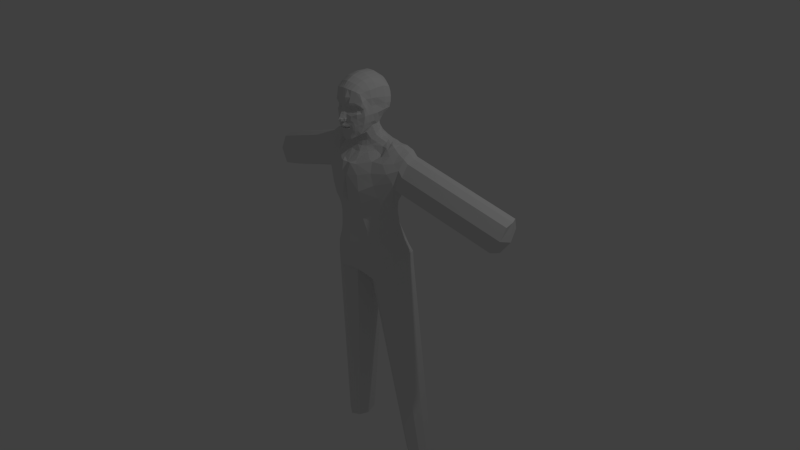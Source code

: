 # Source: body1.blend  (saved by Blender 2.71.0; exported with 4.5.12 LTS)
import bpy
from mathutils import Matrix  # noqa: F401  (used for matrix-valued properties, if any)

bpy.ops.wm.read_factory_settings(use_empty=True)
scene = bpy.context.scene
scene.name = 'Scene'

# ---- collections
col_collection_1 = bpy.data.collections.new('Collection 1'); scene.collection.children.link(col_collection_1)

# ---- materials (node trees are filled in below, after node groups)
mat_material = bpy.data.materials.new('Material')
mat_material.alpha_threshold = 0.0
mat_material.use_transparent_shadow = False
mat_material.roughness = 0.5
mat_material.line_color = (0.0, 0.0, 0.0, 1.0)
mat_material_1 = bpy.data.materials.new('Material')

# ---- material node trees

# ---- world
world_world = bpy.data.worlds.new('World'); scene.world = world_world
world_world.color = (0.05088, 0.05088, 0.05088)
world_world.use_sun_shadow = False
world_world.sun_shadow_jitter_overblur = 0.0
world_world.cycles.sampling_method = 'MANUAL'
world_world.cycles.sample_map_resolution = 256

# ---- cameras
cam_camera = bpy.data.cameras.new('Camera')
cam_camera.clip_end = 100.0
cam_camera.lens = 35.0
cam_camera.sensor_width = 32.0
cam_camera.sensor_height = 18.0
cam_camera.ortho_scale = 7.314
cam_camera.dof.focus_distance = 0.0
cam_camera.dof.aperture_fstop = 128.0

# ---- lights
light_lamp = bpy.data.lights.new('Lamp', 'POINT')
light_lamp.transmission_factor = 0.0
light_lamp.cutoff_distance = 30.0
light_lamp.energy = 100.0
light_lamp.shadow_buffer_clip_start = 1.001
light_lamp.shadow_soft_size = 0.1
light_lamp.shadow_maximum_resolution = 0.006
light_lamp.use_absolute_resolution = True
light_lamp.cycles.use_multiple_importance_sampling = False

# ---- meshes
me_cube = bpy.data.meshes.new('Cube')
me_cube.from_pydata([(0.5164, 0.2167, 0.00359), (0.5124, -0.1429, -0.07888), (0.1888, 0.183, 1.596), (0.3428, -0.1243, 1.491), (0.0, 0.2532, -0.07588), (0.0, -0.1345, -0.1643), (0.0, 0.217, 1.471), (0.0, -0.369, 1.39), (0.363, 0.1185, 0.9103), (0.453, -0.1035, 0.836), (0.0, -0.3706, 0.7803), (0.0, 0.1988, 0.9204), (0.0, -0.3894, 0.323), (0.3571, 0.1293, 0.5266), (0.4, -0.1057, 0.4371), (0.0, 0.2329, 0.5509), (0.3232, 0.3469, -0.1465), (0.3218, -0.2654, -0.1624), (0.1415, 0.2053, 1.538), (0.2459, -0.2416, 1.457), (0.3613, -0.2128, 0.7601), (0.2457, 0.1679, 0.9154), (0.2514, 0.1918, 0.5416), (0.3548, -0.2035, 0.3831), (0.5137, 0.1855, 1.167), (0.5611, -0.149, 1.134), (0.0, 0.2112, 1.06), (0.0, -0.3929, 0.8931), (0.4106, -0.2245, 0.9181), (0.2879, 0.2281, 1.046), (0.2922, 0.1046, 1.632), (0.3741, -0.01526, 1.619), (0.6571, 0.1472, 1.494), (0.6975, -0.04676, 1.463), (0.1418, 0.1522, 1.646), (0.2381, -0.1151, 1.529), (0.0, 0.1851, 1.61), (0.0, -0.2376, 1.496), (0.09895, 0.1677, 1.629), (0.1541, -0.1842, 1.514), (0.2298, 0.08203, 1.65), (0.3094, -0.018, 1.621), (0.5539, 0.02795, -0.00283), (0.0, 0.04259, -0.1918), (0.4426, 0.007294, 0.8594), (0.4095, 0.0191, 0.4869), (0.5503, 0.03314, 1.065), (0.3442, 0.04608, 1.631), (0.6997, 0.05697, 1.494), (0.2848, 0.0332, 1.643), (0.0, 0.2288, 1.342), (0.0, -0.4158, 1.235), (0.164, 0.2226, 1.392), (0.6805, -0.128, 1.312), (0.6317, 0.2024, 1.346), (0.234, 0.1503, 1.62), (0.3704, -0.0809, 1.584), (0.1831, 0.1224, 1.652), (0.2973, -0.06851, 1.581), (0.2398, 0.2141, 1.565), (0.38, -0.1685, 1.495), (0.06093, -0.3869, 1.396), (0.1979, 0.2249, 1.526), (0.2968, -0.2451, 1.436), (0.4289, 0.2376, 1.28), (0.573, -0.1881, 1.235), (0.04261, -0.4233, 0.9415), (0.4035, -0.2666, 1.009), (0.3314, 0.2449, 1.196), (0.3527, 0.1188, 1.618), (0.4285, -0.03532, 1.626), (0.5886, 0.1512, 1.557), (0.6512, -0.06594, 1.515), (0.4023, 0.04573, 1.626), (0.6348, 0.03597, 1.568), (0.2833, 0.2302, 1.486), (0.4441, -0.2139, 1.436), (0.04492, -0.4271, 1.258), (0.2243, 0.2342, 1.428), (0.3298, -0.3026, 1.313), (0.4176, 0.1274, 1.602), (0.4943, -0.05394, 1.599), (0.4713, 0.04252, 1.618), (0.635, -0.1352, 1.388), (0.5435, 0.205, 1.462), (0.2887, 0.1778, 1.594), (0.4196, -0.1061, 1.572), (0.4801, -0.13, 1.52), (0.3494, 0.1952, 1.556), (0.1403, 0.02776, 1.838), (0.1788, -0.2364, 1.814), (0.2236, 0.113, 2.26), (0.2029, -0.2551, 2.268), (0.0, 0.1183, 1.864), (0.0, -0.3729, 1.672), (0.0, 0.1642, 2.346), (0.0, -0.3259, 2.376), (0.1506, -0.1031, 1.82), (0.235, -0.09918, 2.291), (0.0, -0.1866, 1.7), (0.0, -0.1372, 2.446), (0.2346, 0.1287, 2.14), (0.2204, -0.2448, 2.183), (0.0, 0.2193, 2.228), (0.2486, -0.1053, 2.18), (0.1587, -0.03112, 1.829), (0.2414, 0.007531, 2.295), (0.0, 0.02268, 2.437), (0.2572, 0.01847, 2.163), (0.2367, -0.08722, 1.989), (0.2165, 0.1203, 2.006), (0.2283, -0.2134, 1.989), (0.0, 0.1818, 1.994), (0.2451, 0.02163, 2.011), (0.2022, -0.09867, 1.889), (0.1628, 0.06117, 1.917), (0.2062, -0.2182, 1.886), (0.0, 0.1366, 1.925), (0.1871, -0.01327, 1.907), (0.1087, 0.05198, 1.851), (0.1498, -0.2773, 1.751), (0.1804, 0.1265, 2.288), (0.1635, -0.2796, 2.324), (0.1218, -0.1634, 1.74), (0.194, -0.1047, 2.363), (0.1694, 0.184, 2.172), (0.1868, 0.01208, 2.372), (0.1404, 0.1499, 1.993), (0.1188, 0.08725, 1.922), (0.175, -0.18, 1.811), (0.2255, -0.1829, 2.279), (0.0, -0.245, 2.419), (0.0, -0.3139, 1.675), (0.2385, -0.1783, 2.183), (0.2331, -0.1578, 1.989), (0.2092, -0.1657, 1.888), (0.132, -0.2266, 1.742), (0.1785, -0.1982, 2.353), (0.2294, -0.0346, 1.652), (0.1794, -0.06869, 1.702), (0.0, -0.1856, 1.629), (0.0, -0.1981, 1.565), (0.1744, 0.05703, 1.694), (0.1445, 0.03232, 1.757), (0.0, 0.118, 1.796), (0.0, 0.1597, 1.7), (0.1745, -0.01265, 1.734), (0.2119, 0.01338, 1.678), (0.1506, -0.1218, 1.655), (0.2053, -0.08119, 1.615), (0.1134, 0.05416, 1.777), (0.1374, 0.08726, 1.704), (0.1772, -0.2708, 1.825), (0.1937, -0.3093, 2.248), (0.0, -0.3877, 1.705), (0.0, -0.3893, 2.309), (0.2229, -0.3022, 2.158), (0.0, -0.4234, 2.21), (0.0, -0.4259, 2.034), (0.2262, -0.2708, 1.983), (0.2008, -0.2672, 1.883), (0.1473, -0.3119, 1.796), (0.16, -0.3381, 2.274), (0.1573, -0.3501, 2.201), (0.164, -0.3379, 1.948), (0.1646, -0.3174, 1.868), (0.2149, -0.3222, 2.111), (0.0, -0.4157, 2.123), (0.0, -0.4094, 2.058), (0.2029, -0.299, 2.014), (0.1528, -0.3625, 2.148), (0.1696, -0.3481, 2.01), (0.0, -0.3956, 1.737), (0.0, -0.441, 2.014), (0.1244, -0.3472, 1.805), (0.1317, -0.3641, 1.903), (0.1373, -0.3499, 1.851), (0.05346, -0.1761, 1.715), (0.07521, 0.2143, 2.208), (0.0503, 0.1671, 1.991), (0.04961, 0.1135, 1.921), (0.05136, 0.08788, 1.864), (0.07114, -0.3585, 1.692), (0.09363, 0.1547, 2.328), (0.08119, -0.3122, 2.359), (0.106, -0.1269, 2.422), (0.09963, 0.02714, 2.418), (0.06286, -0.2798, 1.699), (0.09417, -0.2303, 2.398), (0.074, -0.1622, 1.63), (0.1052, -0.1621, 1.565), (0.05957, 0.0891, 1.792), (0.0703, 0.1262, 1.706), (0.06015, -0.4202, 2.211), (0.04751, -0.399, 2.004), (0.06738, -0.3657, 1.728), (0.0689, -0.3836, 2.302), (0.05483, -0.4014, 2.113), (0.05149, -0.3833, 2.036), (0.05193, -0.4046, 1.947), (0.05961, -0.373, 1.758), (0.0, -0.4017, 1.766), (0.0, -0.4258, 1.901), (0.1082, -0.3643, 1.811), (0.1123, -0.3742, 1.872), (0.1172, -0.3656, 1.84), (0.0368, -0.406, 1.921), (0.05554, -0.3814, 1.781), (0.0, -0.4627, 1.97), (0.03119, -0.4343, 1.956), (0.0, -0.4467, 1.914), (0.03456, -0.4312, 1.912), (0.0, -0.452, 1.993), (0.0, -0.428, 1.921), (0.04019, -0.4185, 1.911), (0.04272, -0.4211, 1.962), (0.1832, -0.3109, 2.079), (0.1809, -0.3037, 2.062), (0.1443, -0.3477, 2.114), (0.1601, -0.3344, 2.033), (0.08057, -0.3694, 2.079), (0.07461, -0.3588, 2.065), (0.0, -0.419, 1.802), (0.0, -0.4421, 1.87), (0.08874, -0.3769, 1.825), (0.08736, -0.3823, 1.854), (0.09349, -0.3757, 1.838), (0.03721, -0.4279, 1.865), (0.04818, -0.404, 1.812), (0.2311, -0.0987, 2.084), (0.231, 0.1275, 2.072), (0.2246, -0.2216, 2.091), (0.0, 0.2232, 2.097), (0.2522, 0.02382, 2.085), (0.1541, 0.1852, 2.075), (0.2296, -0.1683, 2.087), (0.2294, -0.2613, 2.078), (0.0, -0.4095, 2.092), (0.2207, -0.2831, 2.069), (0.0584, 0.2209, 2.087), (0.04564, -0.3768, 2.079), (0.1822, -0.3079, 2.068), (0.07551, -0.3625, 2.071), (0.0, -0.4167, 1.84), (0.0, -0.4202, 1.843), (0.06671, -0.3721, 1.842), (0.06874, -0.3775, 1.848), (0.07353, -0.3684, 1.842), (0.03571, -0.4076, 1.841), (0.03486, -0.4052, 1.836), (0.1392, -0.2147, 2.383), (0.1107, -0.1458, 1.634), (0.1541, -0.1226, 1.584), (0.08203, -0.1735, 1.721), (0.118, 0.2034, 2.193), (0.08865, 0.1582, 1.992), (0.08082, 0.09952, 1.923), (0.07754, 0.0714, 1.86), (0.1074, -0.3093, 1.721), (0.1361, 0.1416, 2.311), (0.1256, -0.2985, 2.346), (0.1545, -0.1168, 2.398), (0.144, 0.02085, 2.398), (0.09453, -0.2531, 1.715), (0.0868, 0.07408, 1.786), (0.1046, 0.1084, 1.707), (0.109, -0.3855, 2.213), (0.1142, -0.3832, 1.983), (0.1079, -0.3372, 1.749), (0.1154, -0.3696, 2.293), (0.1031, -0.4012, 2.145), (0.1037, -0.3689, 2.017), (0.1024, -0.3893, 1.939), (0.09521, -0.3572, 1.774), (0.08469, -0.3916, 1.904), (0.08608, -0.3699, 1.793), (0.1066, -0.3693, 2.109), (0.1139, -0.3516, 2.037), (0.06573, -0.4065, 1.864), (0.0754, -0.3846, 1.822), (0.1008, 0.2097, 2.082), (0.05295, -0.4037, 1.84), (0.05636, -0.3866, 1.838), (0.1757, -0.3273, 2.081), (0.1492, -0.3448, 2.103), (0.09365, -0.3705, 2.085), (0.1767, -0.3239, 2.074), (0.1509, -0.3378, 2.095), (0.09228, -0.3664, 2.081), (0.107, -0.3692, 2.096), (0.1037, -0.3664, 2.088), (0.1732, -0.3203, 2.054), (0.1635, -0.335, 2.052), (0.08555, -0.364, 2.058), (0.1718, -0.3205, 2.058), (0.1593, -0.3331, 2.055), (0.08614, -0.3618, 2.063), (0.1128, -0.3593, 2.051), (0.1155, -0.3551, 2.053), (0.07038, -0.382, 2.096), (0.06593, -0.3665, 2.051), (0.1637, -0.339, 2.026), (0.1504, -0.3595, 2.122), (0.1887, -0.3017, 2.029), (0.1996, -0.3165, 2.097), (0.05892, -0.3681, 2.075), (0.2068, -0.2918, 2.066), (0.1081, -0.356, 2.026), (0.1022, -0.3925, 2.119), (0.0566, -0.4103, 1.946), (0.05034, -0.4079, 1.926), (0.0, -0.4862, 1.944), (0.03391, -0.4408, 1.942), (0.0, -0.4706, 1.917), (0.03334, -0.4448, 1.924), (0.05419, -0.4249, 1.922), (0.05626, -0.4279, 1.951), (0.02745, -0.181, 1.708), (0.04154, 0.2191, 2.219), (0.02159, 0.1756, 1.991), (0.02516, 0.1251, 1.923), (0.02774, 0.1017, 1.865), (0.03566, -0.3667, 1.682), (0.05401, 0.1634, 2.339), (0.04049, -0.3209, 2.369), (0.05691, -0.1335, 2.438), (0.05623, 0.02743, 2.433), (0.03149, -0.2964, 1.688), (0.0344, 0.1016, 1.796), (0.03634, 0.1413, 1.704), (0.03027, -0.4221, 2.211), (0.02559, -0.4223, 2.02), (0.03268, -0.3803, 1.715), (0.03418, -0.3875, 2.307), (0.0245, -0.4109, 2.119), (0.02787, -0.4053, 2.049), (0.03002, -0.4258, 1.993), (0.02872, -0.3854, 1.747), (0.04943, -0.2405, 2.41), (0.0376, -0.1755, 1.627), (0.05585, -0.1884, 1.562), (0.01345, -0.4224, 1.907), (0.02706, -0.3923, 1.773), (0.0142, -0.4563, 1.959), (0.01387, -0.447, 1.92), (0.007936, -0.4253, 1.923), (0.02851, -0.434, 1.977), (0.01916, -0.4422, 1.872), (0.02329, -0.4151, 1.809), (0.02701, 0.2259, 2.092), (0.02586, -0.4033, 2.085), (0.01344, -0.4155, 1.845), (0.01362, -0.414, 1.841), (0.02217, -0.4677, 1.953), (0.0193, -0.4606, 1.919), (0.03528, -0.4083, 1.925), (0.03034, -0.4257, 1.915), (0.03441, -0.4174, 1.916), (0.01627, -0.4131, 1.92), (0.01487, -0.4353, 1.922), (0.009616, -0.4227, 1.923), (0.02378, -0.4032, 1.935), (0.0245, -0.426, 1.942), (0.02717, -0.4104, 1.938), (0.01197, -0.407, 1.931), (0.01159, -0.4294, 1.941), (0.007388, -0.4151, 1.937), (0.0, -0.3578, 1.814), (0.0, -0.3665, 1.875), (0.0, -0.352, 1.852), (0.07232, -0.3428, 1.834), (0.06765, -0.3476, 1.856), (0.06826, -0.3447, 1.844), (0.03214, -0.359, 1.871), (0.03347, -0.3549, 1.849), (0.03822, -0.3501, 1.827), (0.05428, -0.353, 1.864), (0.05338, -0.3501, 1.847), (0.06068, -0.3448, 1.83), (0.01048, -0.3646, 1.873), (0.01161, -0.3586, 1.85), (0.01515, -0.3547, 1.822), (0.0, -0.4367, 1.852), (0.03693, -0.4223, 1.849), (0.07596, -0.3874, 1.851), (0.07763, -0.3811, 1.837), (0.049, -0.406, 1.829), (0.08038, -0.3785, 1.843), (0.0, -0.4246, 1.829), (0.05954, -0.4102, 1.852), (0.07064, -0.3962, 1.837), (0.02483, -0.4236, 1.831), (0.01557, -0.4339, 1.849), (0.0, -0.4321, 1.886), (0.03699, -0.4152, 1.894), (0.09974, -0.3783, 1.861), (0.09758, -0.3722, 1.818), (0.05245, -0.3912, 1.799), (0.1041, -0.3719, 1.837), (0.0, -0.4089, 1.79), (0.07488, -0.3979, 1.884), (0.0803, -0.3781, 1.806), (0.02561, -0.4017, 1.794), (0.01645, -0.4323, 1.891), (0.1798, -0.3307, 0.7236), (0.119, 0.1859, 0.9196), (0.1261, 0.2205, 0.5461), (0.2422, -0.2868, 0.3371), (0.1208, 0.2971, -0.1347), (0.1338, -0.1609, -0.1819), (0.06777, 0.2086, 1.497), (0.1, -0.324, 1.421), (0.229, -0.34, 0.8458), (0.131, 0.2097, 1.058), (0.04989, 0.1761, 1.617), (0.06827, -0.2311, 1.51), (0.0652, 0.03687, -0.1948), (0.08422, 0.2205, 1.361), (0.1325, -0.355, 1.393), (0.2275, -0.3739, 0.9166), (0.181, -0.3873, 1.273), (0.0, 0.2248, 1.2), (0.0, -0.391, 1.103), (0.2066, 0.2295, 1.238), (0.5486, 0.03747, 1.603), (0.3493, 0.2392, 1.384), (0.5224, -0.2276, 1.337), (0.03516, -0.4275, 1.07), (0.2703, 0.2445, 1.303), (0.3806, -0.311, 1.172), (0.4937, 0.1403, 1.595), (0.5654, -0.06039, 1.551), (0.5582, -0.1455, 1.453), (0.4296, 0.2022, 1.511), (0.1053, 0.2214, 1.214), (0.2268, -0.412, 1.083), (0.0, -0.2663, -0.1169), (0.5095, 0.2126, 0.1614), (0.51, -0.1344, 0.08785), (0.0, 0.3056, 0.108), (0.325, 0.3481, 0.09171), (0.379, -0.2506, 0.002679), (0.5445, 0.02245, 0.1544), (0.1434, 0.3636, 0.08426), (0.1427, -0.2726, -0.1211), (0.0, -0.3946, 0.5423), (0.3442, 0.1118, 0.7119), (0.4162, -0.09118, 0.624), (0.0, 0.2078, 0.7529), (0.3473, -0.2019, 0.5767), (0.2374, 0.1613, 0.7375), (0.4076, 0.01181, 0.6672), (0.2281, -0.3024, 0.5502), (0.1183, 0.1888, 0.7486), (0.2882, 0.2627, 0.3374), (0.1377, 0.2851, 0.327), (0.0, -0.3397, 0.1157), (0.4174, 0.1708, 0.3336), (0.4718, -0.1155, 0.2477), (0.0, 0.2685, 0.3321), (0.3763, -0.2219, 0.1781), (0.4828, 0.02187, 0.316), (0.2071, -0.2921, 0.1328), (1.832, 0.4168, 0.7356), (1.88, 0.0823, 0.702), (1.976, 0.3785, 1.063), (2.016, 0.1845, 1.031), (1.869, 0.2644, 0.6329), (2.018, 0.2883, 1.062), (1.999, 0.1033, 0.88), (1.95, 0.4337, 0.9139), (2.024, 0.2593, 0.8255), (0.7392, 0.3157, -2.843), (0.731, 0.0993, -2.888), (0.6089, 0.3912, -2.913), (0.6108, 0.02399, -2.917), (0.762, 0.2027, -2.849), (0.6194, 0.2098, -2.905), (0.4909, 0.3604, -2.885), (0.497, 0.08544, -2.91), (0.4537, 0.2035, -2.913), (0.173, -0.3142, 2.067), (0.1509, -0.3362, 2.065), (0.08538, -0.3594, 2.071), (0.1058, -0.3556, 2.071), (0.1679, -0.322, 2.074), (0.1465, -0.3392, 2.095), (0.09303, -0.3632, 2.078), (0.1069, -0.3587, 2.089), (0.1701, -0.3213, 2.057), (0.1544, -0.3345, 2.057), (0.09065, -0.3598, 2.061), (0.1156, -0.353, 2.054)], [], [(46, 24, 463, 467), (416, 409, 5, 43), (47, 30, 40, 49), (422, 27, 66, 427), (443, 408, 4, 439), (451, 44, 9, 447), (452, 404, 10, 445), (413, 405, 11, 26), (453, 406, 15, 448), (461, 45, 14, 458), (462, 407, 12, 456), (408, 16, 474, 478), (55, 2, 34, 57), (30, 47, 73, 69), (437, 0, 16, 440), (447, 9, 20, 449), (24, 8, 21, 29), (446, 13, 22, 450), (458, 14, 23, 460), (44, 46, 25, 9), (404, 412, 27, 10), (434, 413, 26, 421), (9, 25, 28, 20), (52, 18, 62, 78), (24, 29, 68, 64), (56, 31, 41, 58), (3, 19, 63, 60), (54, 24, 64, 84), (411, 19, 39, 415), (410, 6, 36, 414), (19, 3, 35, 39), (2, 18, 38, 34), (32, 48, 468, 465), (408, 416, 43, 4), (31, 47, 49, 41), (446, 8, 44, 451), (457, 13, 45, 461), (17, 409, 479, 475), (8, 24, 46, 44), (56, 3, 60, 86), (33, 48, 74, 72), (32, 54, 84, 71), (410, 417, 50, 6), (7, 51, 77, 61), (31, 56, 86, 70), (412, 28, 67, 419), (423, 52, 78, 428), (48, 32, 71, 74), (33, 53, 469, 466), (30, 55, 57, 40), (3, 56, 58, 35), (28, 25, 65, 67), (411, 7, 61, 418), (24, 54, 470, 463), (18, 2, 59, 62), (53, 33, 72, 83), (420, 418, 61, 77), (76, 60, 63, 79), (425, 64, 68, 428), (82, 73, 70, 81), (432, 83, 72, 431), (88, 85, 69, 80), (80, 69, 73, 82), (435, 420, 77, 427), (426, 76, 79, 429), (59, 75, 78, 62), (424, 82, 81, 431), (86, 87, 81, 70), (433, 88, 80, 430), (430, 80, 82, 424), (426, 65, 83, 432), (75, 59, 85, 88), (60, 76, 87, 86), (425, 75, 88, 433), (2, 55, 85, 59), (25, 53, 83, 65), (47, 31, 70, 73), (55, 30, 69, 85), (133, 130, 92, 102), (327, 322, 94, 132), (338, 131, 96, 324), (102, 92, 153, 156), (320, 321, 93, 117), (108, 106, 98, 104), (326, 107, 100, 325), (235, 133, 102, 231), (120, 90, 152, 161), (323, 318, 103, 95), (233, 108, 104, 229), (101, 91, 106, 108), (323, 95, 107, 326), (230, 101, 108, 233), (349, 319, 112, 232), (135, 134, 111, 116), (92, 122, 162, 153), (118, 113, 109, 114), (115, 110, 113, 118), (319, 320, 117, 112), (129, 135, 116, 90), (90, 116, 160, 152), (105, 118, 114, 97), (89, 115, 118, 105), (129, 90, 120, 136), (130, 137, 122, 92), (231, 102, 156, 236), (115, 89, 119, 128), (106, 126, 124, 98), (116, 111, 159, 160), (91, 101, 125, 121), (91, 121, 126, 106), (230, 110, 127, 234), (258, 120, 161, 268), (110, 115, 128, 127), (324, 96, 155, 333), (104, 98, 130, 133), (317, 327, 132, 99), (325, 100, 131, 338), (229, 104, 133, 235), (114, 109, 134, 135), (97, 114, 135, 129), (97, 129, 136, 123), (98, 124, 137, 130), (317, 99, 140, 339), (339, 140, 141, 340), (105, 97, 139, 146), (146, 139, 138, 147), (119, 89, 143, 150), (150, 143, 142, 151), (89, 105, 146, 143), (143, 146, 147, 142), (97, 123, 148, 139), (139, 148, 149, 138), (257, 119, 150, 264), (264, 150, 151, 265), (330, 333, 155, 157), (156, 163, 170, 166), (165, 164, 175, 176), (161, 165, 176, 174), (156, 153, 162, 163), (164, 159, 169, 171), (160, 159, 164, 165), (152, 160, 165, 161), (350, 334, 167, 237), (307, 301, 219, 277), (267, 164, 171, 271), (236, 156, 166, 238), (330, 157, 167, 334), (174, 176, 205, 203), (272, 199, 206, 274), (268, 161, 174, 273), (331, 158, 173, 336), (263, 258, 182, 187), (250, 188, 184, 260), (256, 257, 181, 180), (262, 186, 185, 261), (259, 254, 178, 183), (259, 183, 186, 262), (280, 255, 179, 239), (255, 256, 180, 179), (322, 182, 195, 332), (260, 184, 196, 269), (253, 263, 187, 177), (261, 185, 188, 250), (253, 177, 189, 251), (251, 189, 190, 252), (321, 181, 191, 328), (328, 191, 192, 329), (266, 269, 196, 193), (305, 300, 221, 242), (331, 194, 198, 335), (266, 193, 197, 270), (273, 174, 203, 275), (172, 337, 342, 201), (332, 195, 200, 337), (267, 194, 199, 272), (398, 395, 225, 226), (396, 398, 226, 224), (400, 394, 227, 278), (401, 396, 224, 279), (353, 311, 313, 354), (344, 345, 360, 359), (215, 209, 312, 316), (214, 206, 310, 315), (346, 212, 208, 343), (345, 341, 358, 360), (199, 215, 316, 309), (336, 173, 212, 346), (241, 286, 485, 481), (276, 220, 285, 289), (308, 299, 220, 276), (301, 303, 217, 219), (304, 302, 218, 216), (306, 304, 216, 241), (387, 384, 246, 247), (385, 387, 247, 245), (389, 383, 248, 281), (390, 385, 245, 282), (402, 397, 228, 348), (403, 393, 223, 347), (134, 235, 231, 111), (113, 233, 229, 109), (110, 230, 233, 113), (318, 349, 232, 103), (111, 231, 236, 159), (101, 230, 234, 125), (109, 229, 235, 134), (335, 350, 237, 168), (159, 236, 238, 169), (254, 280, 239, 178), (299, 305, 242, 220), (295, 294, 489, 490), (221, 277, 297, 293), (303, 306, 241, 217), (247, 246, 371, 372), (245, 247, 372, 370), (391, 386, 249, 352), (392, 382, 244, 351), (182, 258, 268, 195), (181, 257, 264, 191), (191, 264, 265, 192), (300, 307, 277, 221), (194, 267, 271, 198), (195, 268, 273, 200), (136, 120, 258, 263), (137, 250, 260, 122), (128, 119, 257, 256), (126, 262, 261, 124), (121, 125, 254, 259), (121, 259, 262, 126), (234, 127, 255, 280), (127, 128, 256, 255), (122, 260, 269, 162), (123, 136, 263, 253), (124, 261, 250, 137), (123, 253, 251, 148), (148, 251, 252, 149), (163, 162, 269, 266), (163, 266, 270, 170), (200, 273, 275, 207), (312, 353, 354, 314), (164, 267, 272, 175), (395, 400, 278, 225), (397, 401, 279, 228), (296, 298, 492, 491), (302, 308, 276, 218), (384, 389, 281, 246), (386, 390, 282, 249), (125, 234, 280, 254), (298, 295, 490, 492), (246, 281, 376, 371), (282, 245, 370, 378), (281, 248, 373, 376), (249, 282, 378, 375), (286, 283, 284, 287), (290, 289, 285, 288), (287, 284, 289, 290), (242, 296, 491, 483), (220, 242, 288, 285), (218, 276, 289, 284), (216, 218, 284, 283), (241, 216, 283, 286), (291, 294, 295, 292), (297, 298, 296, 293), (292, 295, 298, 297), (294, 241, 481, 489), (217, 241, 294, 291), (242, 221, 293, 296), (277, 219, 292, 297), (219, 217, 291, 292), (271, 171, 301, 307), (240, 198, 300, 305), (270, 197, 299, 308), (171, 169, 303, 301), (166, 170, 302, 304), (238, 166, 304, 306), (197, 240, 305, 299), (169, 238, 306, 303), (198, 271, 307, 300), (170, 270, 308, 302), (310, 309, 316, 315), (206, 199, 309, 310), (211, 214, 315, 314), (344, 211, 314, 354), (343, 208, 311, 353), (337, 200, 207, 342), (187, 182, 322, 327), (188, 338, 324, 184), (180, 181, 321, 320), (186, 326, 325, 185), (183, 178, 318, 323), (183, 323, 326, 186), (239, 179, 319, 349), (179, 180, 320, 319), (184, 324, 333, 196), (177, 187, 327, 317), (185, 325, 338, 188), (177, 317, 339, 189), (189, 339, 340, 190), (193, 196, 333, 330), (240, 197, 334, 350), (193, 330, 334, 197), (194, 331, 336, 199), (94, 322, 332, 154), (93, 321, 328, 144), (144, 328, 329, 145), (158, 331, 335, 168), (154, 332, 337, 172), (175, 272, 274, 204), (213, 345, 344, 210), (215, 346, 343, 209), (202, 341, 345, 213), (199, 336, 346, 215), (399, 402, 348, 222), (394, 403, 347, 227), (178, 239, 349, 318), (198, 240, 350, 335), (388, 391, 352, 243), (383, 392, 351, 248), (248, 351, 379, 373), (352, 249, 375, 381), (315, 316, 312, 314), (210, 344, 354, 313), (209, 343, 353, 312), (176, 175, 204, 205), (359, 360, 366, 365), (360, 358, 364, 366), (211, 344, 359, 356), (341, 206, 355, 358), (206, 214, 357, 355), (214, 211, 356, 357), (366, 363, 362, 365), (364, 361, 363, 366), (356, 359, 365, 362), (358, 355, 361, 364), (355, 357, 363, 361), (357, 356, 362, 363), (377, 376, 373, 374), (378, 377, 374, 375), (379, 368, 369, 380), (372, 371, 376, 377), (380, 369, 367, 381), (370, 372, 377, 378), (373, 379, 380, 374), (374, 380, 381, 375), (243, 352, 381, 367), (351, 244, 368, 379), (226, 225, 384, 387), (224, 226, 387, 385), (278, 227, 383, 389), (279, 224, 385, 390), (348, 228, 386, 391), (347, 223, 382, 392), (225, 278, 389, 384), (228, 279, 390, 386), (222, 348, 391, 388), (227, 347, 392, 383), (205, 204, 395, 398), (203, 205, 398, 396), (274, 206, 394, 400), (275, 203, 396, 401), (342, 207, 397, 402), (341, 202, 393, 403), (204, 274, 400, 395), (207, 275, 401, 397), (201, 342, 402, 399), (206, 341, 403, 394), (409, 416, 480, 479), (440, 16, 408, 443), (449, 20, 404, 452), (29, 21, 405, 413), (450, 22, 406, 453), (460, 23, 407, 462), (20, 28, 412, 404), (423, 29, 413, 434), (7, 411, 415, 37), (18, 410, 414, 38), (416, 408, 478, 480), (18, 52, 417, 410), (27, 412, 419, 66), (19, 411, 418, 63), (79, 63, 418, 420), (429, 79, 420, 435), (36, 145, 329, 414), (414, 329, 192, 38), (38, 192, 265, 34), (34, 265, 151, 57), (57, 151, 142, 40), (40, 142, 147, 49), (49, 147, 138, 41), (41, 138, 149, 58), (58, 149, 252, 35), (35, 252, 190, 39), (39, 190, 340, 415), (415, 340, 141, 37), (51, 422, 427, 77), (417, 434, 421, 50), (29, 423, 428, 68), (75, 425, 428, 78), (87, 432, 431, 81), (419, 435, 427, 66), (65, 426, 429, 67), (74, 424, 431, 72), (84, 433, 430, 71), (71, 430, 424, 74), (76, 426, 432, 87), (64, 425, 433, 84), (52, 423, 434, 417), (67, 429, 435, 419), (455, 443, 439, 459), (42, 442, 438, 1), (409, 444, 436, 5), (457, 437, 440, 454), (1, 438, 441, 17), (0, 437, 442, 42), (454, 440, 443, 455), (17, 441, 444, 409), (45, 451, 447, 14), (407, 452, 445, 12), (405, 453, 448, 11), (14, 447, 449, 23), (8, 446, 450, 21), (13, 446, 451, 45), (23, 449, 452, 407), (21, 450, 453, 405), (442, 461, 458, 438), (444, 462, 456, 436), (438, 458, 460, 441), (437, 457, 461, 442), (441, 460, 462, 444), (406, 455, 459, 15), (13, 457, 454, 22), (22, 454, 455, 406), (471, 470, 465, 468), (469, 471, 468, 466), (467, 463, 470, 471), (464, 467, 471, 469), (54, 32, 465, 470), (53, 25, 464, 469), (48, 33, 466, 468), (25, 46, 467, 464), (476, 473, 475, 477), (472, 476, 477, 474), (477, 475, 479, 480), (474, 477, 480, 478), (0, 42, 476, 472), (1, 17, 475, 473), (16, 0, 472, 474), (42, 1, 473, 476), (483, 484, 488, 487), (484, 483, 491, 492), (484, 482, 486, 488), (482, 484, 492, 490), (482, 481, 485, 486), (481, 482, 490, 489), (288, 242, 483, 487), (287, 290, 488, 486), (290, 288, 487, 488), (286, 287, 486, 485)])
me_cube.polygons.foreach_set('material_index', [0, 0, 0, 0, 0, 0, 0, 0, 0, 0, 0, 0, 0, 0, 0, 0, 0, 0, 0, 0, 0, 0, 0, 0, 0, 0, 0, 0, 0, 0, 0, 0, 0, 0, 0, 0, 0, 0, 0, 0, 0, 0, 0, 0, 0, 0, 0, 0, 0, 0, 0, 0, 0, 0, 0, 0, 0, 0, 0, 0, 0, 0, 0, 0, 0, 0, 0, 0, 0, 0, 0, 0, 0, 0, 0, 0, 0, 0, 1, 1, 1, 1, 1, 1, 1, 1, 1, 1, 1, 1, 1, 1, 1, 1, 1, 1, 1, 1, 1, 1, 1, 1, 1, 1, 1, 1, 1, 1, 1, 1, 1, 1, 1, 1, 1, 1, 1, 1, 1, 1, 1, 1, 1, 1, 1, 1, 1, 1, 1, 1, 1, 1, 1, 1, 1, 1, 1, 1, 1, 1, 1, 1, 1, 1, 1, 1, 1, 1, 1, 1, 1, 1, 1, 1, 1, 1, 1, 1, 1, 1, 1, 1, 1, 1, 1, 1, 1, 1, 1, 1, 1, 1, 1, 1, 1, 1, 1, 1, 1, 1, 1, 1, 1, 1, 1, 1, 1, 1, 1, 1, 1, 1, 1, 1, 1, 1, 1, 1, 1, 1, 1, 1, 1, 1, 1, 1, 1, 1, 1, 1, 1, 1, 1, 1, 1, 1, 1, 1, 1, 1, 1, 1, 1, 1, 1, 1, 1, 1, 1, 1, 1, 1, 1, 1, 1, 1, 1, 1, 1, 1, 1, 1, 1, 1, 1, 1, 1, 1, 1, 1, 1, 1, 1, 1, 1, 1, 1, 1, 1, 1, 1, 1, 1, 1, 1, 1, 1, 1, 1, 1, 1, 1, 1, 1, 1, 1, 1, 1, 1, 1, 1, 1, 1, 1, 1, 1, 1, 1, 1, 1, 1, 1, 1, 1, 1, 1, 1, 1, 1, 1, 1, 1, 1, 1, 1, 1, 1, 1, 1, 1, 1, 1, 1, 1, 1, 1, 1, 1, 1, 1, 1, 1, 1, 1, 1, 1, 1, 1, 1, 1, 1, 1, 1, 1, 1, 1, 1, 1, 1, 1, 1, 1, 1, 1, 1, 1, 1, 1, 1, 1, 1, 1, 1, 1, 1, 1, 1, 1, 1, 1, 1, 1, 1, 1, 1, 1, 0, 0, 0, 0, 0, 0, 0, 0, 0, 0, 0, 0, 0, 0, 0, 0, 0, 0, 0, 0, 0, 0, 0, 0, 0, 0, 0, 0, 0, 0, 0, 0, 0, 0, 0, 0, 0, 0, 0, 0, 0, 0, 0, 0, 0, 0, 0, 0, 0, 0, 0, 0, 0, 0, 0, 0, 0, 0, 0, 0, 0, 0, 0, 0, 0, 0, 0, 0, 0, 0, 0, 0, 0, 0, 0, 0, 0, 0, 0, 0, 0, 0, 1, 1, 1, 1, 1, 1, 1, 1, 1, 1])
me_cube.materials.append(mat_material)
me_cube.materials.append(mat_material_1)
me_cube.use_remesh_preserve_volume = False
me_cube.use_remesh_preserve_attributes = False
me_cube.use_mirror_vertex_groups = False
me_cube.update()

# ---- objects
ob_torso = bpy.data.objects.new('torso', me_cube)
ob_lamp = bpy.data.objects.new('Lamp', light_lamp)
ob_camera = bpy.data.objects.new('Camera', cam_camera)

# ---- transforms, parenting, visibility, modifiers, constraints
ob_torso.location = (0.0, 0.0, 0.0)
ob_torso.lock_rotations_4d = False
ob_torso.empty_display_type = 'ARROWS'
ob_torso.lineart.crease_threshold = 0.0
_m = ob_torso.modifiers.new('Mirror', 'MIRROR')
_m.use_clip = True
ob_lamp.location = (4.076, 1.005, 5.904)
ob_lamp.rotation_euler = (0.6503, 0.05522, 1.866)
ob_lamp.lock_rotations_4d = False
ob_lamp.empty_display_type = 'ARROWS'
ob_lamp.color = (0.0, 0.0, 0.0, 0.0)
ob_lamp.lineart.crease_threshold = 0.0
ob_camera.location = (7.481, -6.508, 5.344)
ob_camera.rotation_euler = (1.109, 0.01082, 0.8149)
ob_camera.lock_rotations_4d = False
ob_camera.empty_display_type = 'ARROWS'
ob_camera.color = (0.0, 0.0, 0.0, 0.0)
ob_camera.display_type = 'WIRE'
ob_camera.lineart.crease_threshold = 0.0

# ---- collection membership
col_collection_1.objects.link(ob_torso)
col_collection_1.objects.link(ob_lamp)
col_collection_1.objects.link(ob_camera)

# ---- scene / render settings (as saved in the file)
scene.camera = ob_camera
scene.frame_start = 1; scene.frame_end = 250; scene.frame_set(1)
scene.render.engine = 'BLENDER_EEVEE_NEXT'
scene.render.resolution_percentage = 50
scene.render.dither_intensity = 0.0
scene.cycles.use_denoising = False
scene.cycles.samples = 10
scene.cycles.sampling_pattern = 'TABULATED_SOBOL'
scene.cycles.light_sampling_threshold = 0.0
scene.cycles.use_adaptive_sampling = False
scene.cycles.use_light_tree = False
scene.cycles.blur_glossy = 0.0
scene.cycles.volume_bounces = 1
scene.cycles.pixel_filter_type = 'GAUSSIAN'
scene.cycles.sample_clamp_indirect = 0.0
scene.view_settings.view_transform = 'Standard'
bpy.context.view_layer.update()
